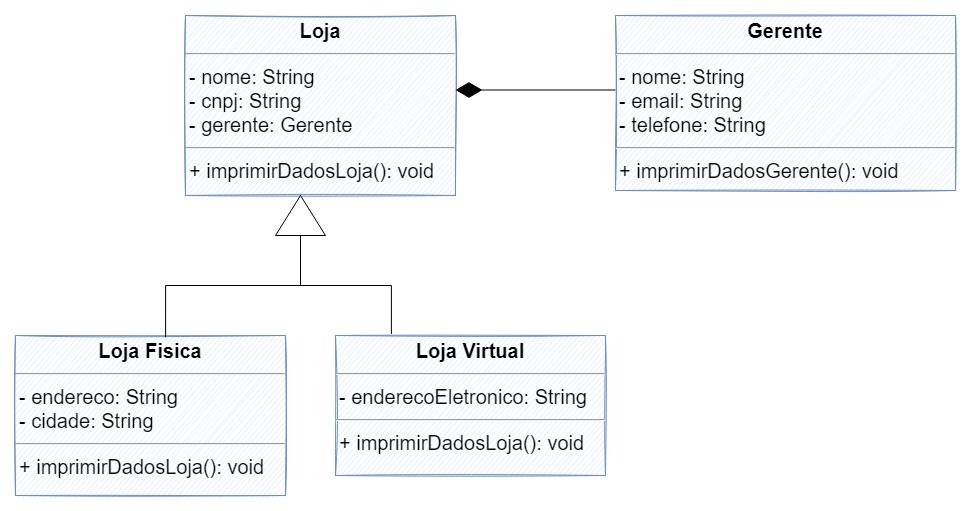

The diagram above was exported from draw.io. Its source (the exported page's mxGraphModel, read from the mxfile embedded in the PNG):
<mxGraphModel dx="1422" dy="762" grid="1" gridSize="10" guides="1" tooltips="1" connect="1" arrows="1" fold="1" page="1" pageScale="1.5" pageWidth="1169" pageHeight="826" background="none" math="0" shadow="0">
  <root>
    <mxCell id="0" style=";html=1;" />
    <mxCell id="1" style=";html=1;" parent="0" />
    <mxCell id="3D4BzPnCrh5jLL9gLtZZ-1" value="&lt;p style=&quot;margin: 4px 0px 0px; text-align: center; font-size: 20px;&quot;&gt;&lt;b&gt;Loja&lt;/b&gt;&lt;/p&gt;&lt;hr style=&quot;font-size: 20px;&quot;&gt;&lt;p style=&quot;margin: 0px 0px 0px 4px; font-size: 20px;&quot;&gt;- nome: String&lt;br style=&quot;font-size: 20px;&quot;&gt;- cnpj: String&lt;/p&gt;&lt;p style=&quot;margin: 0px 0px 0px 4px; font-size: 20px;&quot;&gt;&lt;span style=&quot;background-color: initial;&quot;&gt;- gerente: Gerente&lt;/span&gt;&lt;br&gt;&lt;/p&gt;&lt;hr style=&quot;font-size: 20px;&quot;&gt;&lt;p style=&quot;margin: 0px 0px 0px 4px; font-size: 20px;&quot;&gt;+ imprimirDadosLoja(): void&lt;br style=&quot;font-size: 20px;&quot;&gt;&lt;/p&gt;" style="verticalAlign=top;align=left;overflow=fill;fontSize=20;fontFamily=Helvetica;html=1;fillColor=#dae8fc;strokeColor=#6c8ebf;fontStyle=0;sketch=1;" parent="1" vertex="1">
      <mxGeometry x="260" y="140" width="270" height="180" as="geometry" />
    </mxCell>
    <mxCell id="3D4BzPnCrh5jLL9gLtZZ-2" value="&lt;p style=&quot;margin: 4px 0px 0px; text-align: center; font-size: 20px;&quot;&gt;&lt;b&gt;Gerente&lt;/b&gt;&lt;/p&gt;&lt;hr style=&quot;font-size: 20px;&quot;&gt;&lt;p style=&quot;margin: 0px 0px 0px 4px; font-size: 20px;&quot;&gt;- nome: String&lt;br style=&quot;font-size: 20px;&quot;&gt;- email: String&lt;/p&gt;&lt;p style=&quot;margin: 0px 0px 0px 4px; font-size: 20px;&quot;&gt;- telefone: String&lt;/p&gt;&lt;hr style=&quot;font-size: 20px;&quot;&gt;&lt;p style=&quot;margin: 0px 0px 0px 4px; font-size: 20px;&quot;&gt;+ imprimirDadosGerente(): void&lt;/p&gt;" style="verticalAlign=top;align=left;overflow=fill;fontSize=20;fontFamily=Helvetica;html=1;fillColor=#dae8fc;strokeColor=#6c8ebf;fontStyle=0;sketch=1;" parent="1" vertex="1">
      <mxGeometry x="690" y="140" width="340" height="175" as="geometry" />
    </mxCell>
    <mxCell id="up22wXHlW4KhakED5lh_-1" value="" style="endArrow=diamondThin;endFill=1;endSize=24;html=1;rounded=0;" parent="1" edge="1">
      <mxGeometry width="160" relative="1" as="geometry">
        <mxPoint x="690" y="214.5" as="sourcePoint" />
        <mxPoint x="530" y="214.5" as="targetPoint" />
      </mxGeometry>
    </mxCell>
    <mxCell id="ts6brY0VRYuB5TMHtTd1-1" value="&lt;p style=&quot;margin: 4px 0px 0px; text-align: center; font-size: 20px;&quot;&gt;&lt;b&gt;Loja Fisica&lt;/b&gt;&lt;/p&gt;&lt;hr style=&quot;font-size: 20px;&quot;&gt;&lt;p style=&quot;margin: 0px 0px 0px 4px; font-size: 20px;&quot;&gt;- endereco: String&lt;br style=&quot;font-size: 20px;&quot;&gt;- cidade: String&lt;/p&gt;&lt;hr style=&quot;font-size: 20px;&quot;&gt;&lt;p style=&quot;margin: 0px 0px 0px 4px; font-size: 20px;&quot;&gt;+ imprimirDadosLoja(): void&lt;br style=&quot;font-size: 20px;&quot;&gt;&lt;/p&gt;" style="verticalAlign=top;align=left;overflow=fill;fontSize=20;fontFamily=Helvetica;html=1;fillColor=#dae8fc;strokeColor=#6c8ebf;fontStyle=0;sketch=1;" vertex="1" parent="1">
      <mxGeometry x="90" y="460" width="270" height="160" as="geometry" />
    </mxCell>
    <mxCell id="ts6brY0VRYuB5TMHtTd1-2" value="&lt;p style=&quot;margin: 4px 0px 0px; text-align: center; font-size: 20px;&quot;&gt;&lt;b&gt;Loja Virtual&lt;/b&gt;&lt;/p&gt;&lt;hr style=&quot;font-size: 20px;&quot;&gt;&lt;p style=&quot;margin: 0px 0px 0px 4px; font-size: 20px;&quot;&gt;- enderecoEletronico: String&lt;br&gt;&lt;/p&gt;&lt;hr style=&quot;font-size: 20px;&quot;&gt;&lt;p style=&quot;margin: 0px 0px 0px 4px; font-size: 20px;&quot;&gt;+ imprimirDadosLoja(): void&lt;br style=&quot;font-size: 20px;&quot;&gt;&lt;/p&gt;" style="verticalAlign=top;align=left;overflow=fill;fontSize=20;fontFamily=Helvetica;html=1;fillColor=#dae8fc;strokeColor=#6c8ebf;fontStyle=0;sketch=1;" vertex="1" parent="1">
      <mxGeometry x="410" y="460" width="270" height="140" as="geometry" />
    </mxCell>
    <mxCell id="ts6brY0VRYuB5TMHtTd1-22" style="edgeStyle=orthogonalEdgeStyle;rounded=0;orthogonalLoop=1;jettySize=auto;html=1;entryX=0.556;entryY=0.011;entryDx=0;entryDy=0;entryPerimeter=0;startArrow=none;startFill=0;endArrow=none;endFill=0;" edge="1" parent="1" source="ts6brY0VRYuB5TMHtTd1-3" target="ts6brY0VRYuB5TMHtTd1-1">
      <mxGeometry relative="1" as="geometry" />
    </mxCell>
    <mxCell id="ts6brY0VRYuB5TMHtTd1-24" style="edgeStyle=orthogonalEdgeStyle;rounded=0;orthogonalLoop=1;jettySize=auto;html=1;startArrow=none;startFill=0;endArrow=none;endFill=0;entryX=0.207;entryY=-0.011;entryDx=0;entryDy=0;entryPerimeter=0;" edge="1" parent="1" source="ts6brY0VRYuB5TMHtTd1-3" target="ts6brY0VRYuB5TMHtTd1-2">
      <mxGeometry relative="1" as="geometry">
        <mxPoint x="720" y="555" as="targetPoint" />
        <Array as="points">
          <mxPoint x="375" y="410" />
          <mxPoint x="466" y="410" />
        </Array>
      </mxGeometry>
    </mxCell>
    <mxCell id="ts6brY0VRYuB5TMHtTd1-3" value="" style="triangle;whiteSpace=wrap;html=1;direction=north;" vertex="1" parent="1">
      <mxGeometry x="350" y="320" width="50" height="40" as="geometry" />
    </mxCell>
  </root>
</mxGraphModel>